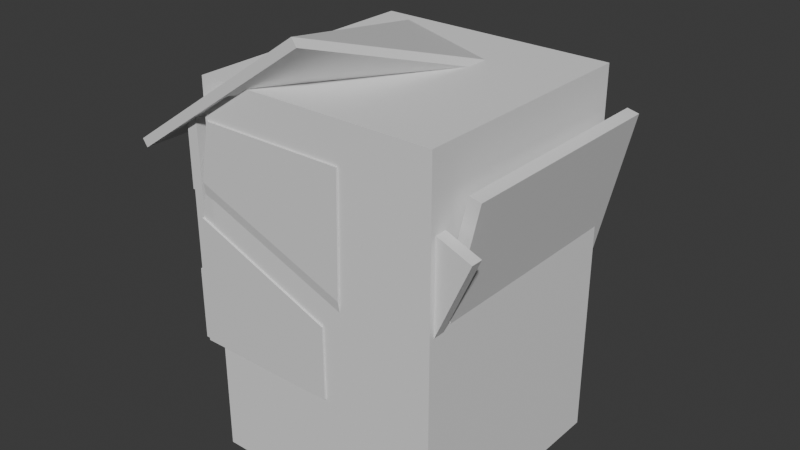 # Source: ruins2.blend  (saved by Blender 5.1.30; exported with 4.5.12 LTS)
import bpy
from mathutils import Matrix  # noqa: F401  (used for matrix-valued properties, if any)

bpy.ops.wm.read_factory_settings(use_empty=True)
scene = bpy.context.scene
scene.name = 'Scene'

# ---- collections
col_collection = bpy.data.collections.new('Collection'); scene.collection.children.link(col_collection)

# ---- materials (node trees are filled in below, after node groups)
mat_house = bpy.data.materials.new('house')

# ---- material node trees
mat_house.use_nodes = True; mat_house.node_tree.nodes.clear()
_N = mat_house.node_tree.nodes; _L = mat_house.node_tree.links
n0 = _N.new('ShaderNodeBsdfPrincipled'); n0.name = 'Principled BSDF'; n0.location = (-200, 100)
n1 = _N.new('ShaderNodeOutputMaterial'); n1.name = 'Material Output'; n1.location = (200, 100)
_L.new(n0.outputs[0], n1.inputs[0])
n1.is_active_output = True

# ---- world
world_world = bpy.data.worlds.new('World'); scene.world = world_world
world_world.use_nodes = True; world_world.node_tree.nodes.clear()
_N = world_world.node_tree.nodes; _L = world_world.node_tree.links
n0 = _N.new('ShaderNodeOutputWorld'); n0.name = 'World Output'; n0.location = (200, 100)
n1 = _N.new('ShaderNodeBackground'); n1.name = 'Background'; n1.location = (-200, 100)
n1.inputs[0].default_value = (0.05088, 0.05088, 0.05088, 1.0)
_L.new(n1.outputs[0], n0.inputs[0])
n0.is_active_output = True
world_world.color = (0.05088, 0.05088, 0.05088)
world_world.sun_shadow_jitter_overblur = 0.0

# ---- meshes
me_sphere = bpy.data.meshes.new('Sphere')
me_sphere.from_pydata([(-1.397e-07, -0.1465, -2.596e-08), (-1.397e-07, -0.1036, 0.1036), (-1.397e-07, -2.859e-07, 0.1465), (-1.397e-07, 0.1036, 0.1036), (-1.397e-07, 0.1465, -1.315e-08), (0.07326, -0.1036, 0.07327), (0.1036, -2.84e-07, 0.1036), (0.07326, 0.1036, 0.07327), (0.1036, -0.1036, -2.409e-08), (0.1465, -2.795e-07, -1.956e-08), (0.1036, 0.1036, -1.503e-08), (0.07326, -0.1036, -0.07327), (0.1036, -2.75e-07, -0.1036), (0.07326, 0.1036, -0.07327), (-1.397e-07, -0.1036, -0.1036), (-1.397e-07, -2.731e-07, -0.1465), (-1.397e-07, 0.1036, -0.1036), (-0.07327, -0.1036, -0.07327), (-0.1036, -2.75e-07, -0.1036), (-0.07327, 0.1036, -0.07327), (-0.1036, -0.1036, -2.409e-08), (-0.1465, -2.795e-07, -1.956e-08), (-0.1036, 0.1036, -1.503e-08), (-0.07327, -0.1036, 0.07327), (-0.1036, -2.84e-07, 0.1036), (-0.07327, 0.1036, 0.07327), (-2.482, -4.001, 1.574), (-0.8318, -4.001, 2.703), (-2.482, -0.3247, 1.574), (-0.8318, -0.3247, 2.703), (-2.405, -4.001, 1.46), (-0.754, -4.001, 2.59), (-2.405, -0.3247, 1.46), (-0.754, -0.3247, 2.59), (0.4745, -4.001, 3.597), (1.244, -0.3247, 2.472), (1.322, -0.3247, 2.359), (0.5523, -4.001, 3.484), (-1.697, -3.845, -1.373), (-1.697, -3.845, -0.244), (-1.697, -0.3197, -1.373), (-1.697, -0.3197, 0.6266), (-1.514, -3.845, -1.373), (-1.514, -3.845, -0.244), (-1.514, -0.3197, -1.373), (-1.514, -0.3197, 0.6266), (-1.697, -3.845, 0.9943), (-1.697, -0.3197, 0.9943), (-1.514, -0.3197, 0.9943), (-1.514, -3.845, 0.9943), (-1.697, -3.845, 2.096), (-1.697, -0.3197, 2.096), (-1.514, -0.3197, 2.096), (-1.514, -3.845, 2.096), (-1.666, -3.845, -0.244), (-1.666, -0.3197, 0.6266), (-1.666, -3.845, 0.9943), (-1.666, -0.3197, 0.9943), (0.6733, -3.883, -1.373), (0.6733, -3.883, -0.244), (-1.595, -3.883, -1.373), (-1.519, -3.883, 0.6266), (0.6733, -3.7, -1.373), (0.6733, -3.7, -0.244), (-1.595, -3.7, -1.373), (-1.519, -3.7, 0.6266), (0.9642, -3.883, 0.2493), (-1.439, -3.883, 1.18), (-1.439, -3.7, 0.9943), (0.9642, -3.7, 0.06344), (0.9991, -3.883, 2.096), (-1.269, -3.883, 2.096), (-1.269, -3.7, 2.096), (0.9991, -3.7, 2.096), (0.6733, -3.852, -0.244), (-1.519, -3.852, 0.6266), (0.9641, -3.852, 0.06344), (-1.439, -3.852, 0.9943), (0.8143, -3.772, 2.256), (0.3955, -3.772, 1.207), (2.921, -3.772, 1.415), (2.108, -3.772, -0.4144), (0.8143, -3.588, 2.256), (0.3955, -3.588, 1.207), (2.921, -3.588, 1.415), (2.108, -3.588, -0.4144), (-0.0576, -3.772, 0.8568), (1.829, -3.772, -0.899), (1.898, -3.588, -0.7264), (0.01131, -3.588, 1.029), (-0.775, -3.772, -0.8456), (1.332, -3.772, -1.687), (1.332, -3.588, -1.687), (-0.775, -3.588, -0.8456), (0.3955, -3.74, 1.207), (2.109, -3.74, -0.4144), (0.01141, -3.74, 1.029), (1.898, -3.74, -0.7264), (1.843, -3.465, -1.308), (2.097, -3.465, -0.207), (1.843, 0.06021, -1.308), (2.292, 0.06021, 0.6412), (2.022, -3.465, -1.349), (2.276, -3.465, -0.2483), (2.022, 0.06021, -1.349), (2.471, 0.06021, 0.6), (2.375, -3.465, 0.9996), (2.375, 0.06021, 0.9996), (2.554, 0.06021, 0.9584), (2.554, -3.465, 0.9584), (2.622, -3.465, 2.073), (2.622, 0.06021, 2.073), (2.801, 0.06021, 2.032), (2.801, -3.465, 2.032), (2.128, -3.465, -0.2141), (2.323, 0.06021, 0.6341), (2.406, -3.465, 0.9925), (2.406, 0.06021, 0.9925), (2.062, -0.3604, -1.373), (2.062, -0.3604, -0.244), (-1.463, -0.3604, -1.373), (-1.463, -0.3604, 0.6266), (2.062, -0.1768, -1.373), (2.062, -0.1768, -0.244), (-1.463, -0.1768, -1.373), (-1.463, -0.1768, 0.6266), (2.062, -0.3604, 0.9943), (-1.463, -0.3604, 0.9943), (-1.463, -0.06071, 0.9943), (2.062, -0.06071, 0.9943), (2.062, -0.3604, 2.096), (-1.463, -0.3604, 2.096), (-1.463, -0.06071, 2.096), (2.062, -0.06071, 2.096), (2.062, -0.3288, -0.244), (-1.463, -0.3288, 0.6266), (2.062, -0.3288, 0.9943), (-1.463, -0.3288, 0.9943), (-0.445, 0.4437, 1.313), (1.044, 0.4437, 1.313), (-0.445, 0.4437, 1.778), (1.044, 0.4437, 1.778), (-0.3278, -0.4446, -1.26), (-0.3278, -0.4446, 1.129), (-0.3278, 0.07763, -1.26), (-0.3278, 0.07763, 1.129), (1.194, -0.4446, -1.26), (1.194, -0.4446, 1.129), (1.194, 0.07763, -1.26), (1.194, 0.07763, 1.129), (-0.1257, 0.2269, 0.9373), (-0.1257, 0.2269, -1.068), (0.9915, 0.2269, -1.068), (0.9915, 0.2269, 0.9373), (-0.2535, 0.2269, 1.012), (-0.2535, 0.2269, -1.143), (1.119, 0.2269, -1.143), (1.119, 0.2269, 1.012), (-0.1257, -0.0346, 0.9373), (-0.1257, -0.0346, -1.068), (0.9915, -0.0346, -1.068), (0.9915, -0.0346, 0.9373)], [], [(4, 3, 7), (2, 1, 5, 6), (3, 2, 6, 7), (1, 0, 5), (4, 7, 10), (6, 5, 8, 9), (7, 6, 9, 10), (5, 0, 8), (4, 10, 13), (9, 8, 11, 12), (10, 9, 12, 13), (8, 0, 11), (4, 13, 16), (12, 11, 14, 15), (13, 12, 15, 16), (11, 0, 14), (4, 16, 19), (15, 14, 17, 18), (16, 15, 18, 19), (14, 0, 17), (17, 0, 20), (4, 19, 22), (18, 17, 20, 21), (19, 18, 21, 22), (22, 21, 24, 25), (20, 0, 23), (4, 22, 25), (21, 20, 23, 24), (25, 24, 2, 3), (23, 0, 1), (4, 25, 3), (24, 23, 1, 2), (26, 27, 29, 28), (28, 29, 33, 32), (32, 33, 31, 30), (30, 31, 27, 26), (28, 32, 30, 26), (31, 33, 36, 37), (36, 35, 34, 37), (29, 27, 34, 35), (27, 31, 37, 34), (33, 29, 35, 36), (38, 39, 41, 40), (40, 41, 55, 45, 44), (44, 45, 43, 42), (42, 43, 54, 39, 38), (40, 44, 42, 38), (46, 47, 57, 56), (48, 57, 47, 51, 52), (43, 45, 48, 49), (52, 51, 50, 53), (49, 48, 52, 53), (47, 46, 50, 51), (46, 56, 49, 53, 50), (55, 54, 56, 57), (41, 39, 54, 55), (54, 43, 49, 56), (45, 55, 57, 48), (58, 59, 61, 60), (60, 61, 75, 65, 64), (64, 65, 63, 62), (62, 63, 74, 59, 58), (60, 64, 62, 58), (66, 67, 77, 76), (68, 77, 67, 71, 72), (63, 65, 68, 69), (72, 71, 70, 73), (69, 68, 72, 73), (67, 66, 70, 71), (66, 76, 69, 73, 70), (75, 74, 76, 77), (61, 59, 74, 75), (74, 63, 69, 76), (65, 75, 77, 68), (78, 79, 81, 80), (80, 81, 95, 85, 84), (84, 85, 83, 82), (82, 83, 94, 79, 78), (80, 84, 82, 78), (86, 87, 97, 96), (88, 97, 87, 91, 92), (83, 85, 88, 89), (92, 91, 90, 93), (89, 88, 92, 93), (87, 86, 90, 91), (86, 96, 89, 93, 90), (95, 94, 96, 97), (81, 79, 94, 95), (94, 83, 89, 96), (85, 95, 97, 88), (98, 99, 101, 100), (100, 101, 115, 105, 104), (104, 105, 103, 102), (102, 103, 114, 99, 98), (100, 104, 102, 98), (106, 107, 117, 116), (108, 117, 107, 111, 112), (103, 105, 108, 109), (112, 111, 110, 113), (109, 108, 112, 113), (107, 106, 110, 111), (106, 116, 109, 113, 110), (115, 114, 116, 117), (101, 99, 114, 115), (114, 103, 109, 116), (105, 115, 117, 108), (118, 119, 121, 120), (120, 121, 135, 125, 124), (124, 125, 123, 122), (122, 123, 134, 119, 118), (120, 124, 122, 118), (126, 127, 137, 136), (128, 137, 127, 131, 132), (123, 125, 128, 129), (132, 131, 130, 133), (132, 133, 141, 140), (127, 126, 130, 131), (126, 136, 129, 133, 130), (135, 134, 136, 137), (121, 119, 134, 135), (134, 123, 129, 136), (125, 135, 137, 128), (139, 138, 140, 141), (129, 128, 138, 139), (128, 132, 140, 138), (133, 129, 139, 141), (142, 143, 145, 144), (145, 149, 157, 154), (148, 149, 147, 146), (146, 147, 143, 142), (144, 148, 146, 142), (149, 145, 143, 147), (153, 152, 160, 161), (144, 145, 154, 155), (149, 148, 156, 157), (148, 144, 155, 156), (150, 151, 155, 154), (151, 152, 156, 155), (153, 150, 154, 157), (152, 153, 157, 156), (159, 158, 161, 160), (152, 151, 159, 160), (150, 153, 161, 158), (151, 150, 158, 159)])
_uv = me_sphere.uv_layers.new(name='UVMap')
_uv.uv.foreach_set('vector', [0.6875, 5.96e-08, 0.75, 0.25, 0.625, 0.25, 0.75, 0.5, 0.75, 0.75, 0.625, 0.75, 0.625, 0.5, 0.75, 0.25, 0.75, 0.5, 0.625, 0.5, 0.625, 0.25, 0.75, 0.75, 0.6875, 1.0, 0.625, 0.75, 0.5625, 5.96e-08, 0.625, 0.25, 0.5, 0.25, 0.625, 0.5, 0.625, 0.75, 0.5, 0.75, 0.5, 0.5, 0.625, 0.25, 0.625, 0.5, 0.5, 0.5, 0.5, 0.25, 0.625, 0.75, 0.5625, 1.0, 0.5, 0.75, 0.4375, 5.96e-08, 0.5, 0.25, 0.375, 0.25, 0.5, 0.5, 0.5, 0.75, 0.375, 0.75, 0.375, 0.5, 0.5, 0.25, 0.5, 0.5, 0.375, 0.5, 0.375, 0.25, 0.5, 0.75, 0.4375, 1.0, 0.375, 0.75, 0.3125, 5.96e-08, 0.375, 0.25, 0.25, 0.25, 0.375, 0.5, 0.375, 0.75, 0.25, 0.75, 0.25, 0.5, 0.375, 0.25, 0.375, 0.5, 0.25, 0.5, 0.25, 0.25, 0.375, 0.75, 0.3125, 1.0, 0.25, 0.75, 0.1875, 5.96e-08, 0.25, 0.25, 0.125, 0.25, 0.25, 0.5, 0.25, 0.75, 0.125, 0.75, 0.125, 0.5, 0.25, 0.25, 0.25, 0.5, 0.125, 0.5, 0.125, 0.25, 0.25, 0.75, 0.1875, 1.0, 0.125, 0.75, 0.125, 0.75, 0.0625, 1.0, 0.0, 0.75, 0.0625, 5.96e-08, 0.125, 0.25, 0.0, 0.25, 0.125, 0.5, 0.125, 0.75, 0.0, 0.75, 0.0, 0.5, 0.125, 0.25, 0.125, 0.5, 0.0, 0.5, 0.0, 0.25, 1.0, 0.25, 1.0, 0.5, 0.875, 0.5, 0.875, 0.25, 1.0, 0.75, 0.9375, 1.0, 0.875, 0.75, 0.9375, 5.96e-08, 1.0, 0.25, 0.875, 0.25, 1.0, 0.5, 1.0, 0.75, 0.875, 0.75, 0.875, 0.5, 0.875, 0.25, 0.875, 0.5, 0.75, 0.5, 0.75, 0.25, 0.875, 0.75, 0.8125, 1.0, 0.75, 0.75, 0.8125, 5.96e-08, 0.875, 0.25, 0.75, 0.25, 0.875, 0.5, 0.875, 0.75, 0.75, 0.75, 0.75, 0.5, 0.375, 0.0, 0.625, 0.0, 0.625, 0.25, 0.375, 0.25, 0.375, 0.25, 0.625, 0.25, 0.625, 0.5, 0.375, 0.5, 0.375, 0.5, 0.625, 0.5, 0.625, 0.75, 0.375, 0.75, 0.375, 0.75, 0.625, 0.75, 0.625, 1.0, 0.375, 1.0, 0.125, 0.5, 0.375, 0.5, 0.375, 0.75, 0.125, 0.75, 0.625, 0.75, 0.625, 0.5, 0.625, 0.5, 0.625, 0.75, 0.625, 0.5, 0.875, 0.5, 0.875, 0.75, 0.625, 0.75, 0.625, 0.25, 0.625, 0.0, 0.625, 0.0, 0.625, 0.25, 0.625, 1.0, 0.625, 0.75, 0.625, 0.75, 0.625, 1.0, 0.625, 0.5, 0.625, 0.25, 0.625, 0.25, 0.625, 0.5, 0.375, 0.0, 0.625, 0.0, 0.625, 0.25, 0.375, 0.25, 0.375, 0.25, 0.625, 0.25, 0.625, 0.293, 0.625, 0.5, 0.375, 0.5, 0.375, 0.5, 0.625, 0.5, 0.625, 0.75, 0.375, 0.75, 0.375, 0.75, 0.625, 0.75, 0.625, 0.957, 0.625, 1.0, 0.375, 1.0, 0.125, 0.5, 0.375, 0.5, 0.375, 0.75, 0.125, 0.75, 0.625, 0.0, 0.625, 0.25, 0.625, 0.25, 0.625, 0.0, 0.625, 0.5, 0.625, 0.293, 0.625, 0.25, 0.625, 0.25, 0.625, 0.5, 0.625, 0.75, 0.625, 0.5, 0.625, 0.5, 0.625, 0.75, 0.625, 0.5, 0.875, 0.5, 0.875, 0.75, 0.625, 0.75, 0.625, 0.75, 0.625, 0.5, 0.625, 0.5, 0.625, 0.75, 0.625, 0.25, 0.625, 0.0, 0.625, 0.0, 0.625, 0.25, 0.625, 1.0, 0.625, 0.957, 0.625, 0.75, 0.625, 0.75, 0.625, 1.0, 0.625, 0.25, 0.625, 0.0, 0.625, 0.0, 0.625, 0.25, 0.625, 0.25, 0.625, 0.0, 0.625, 0.0, 0.625, 0.25, 0.625, 0.957, 0.625, 0.75, 0.625, 0.75, 0.625, 1.0, 0.625, 0.5, 0.625, 0.25, 0.625, 0.293, 0.625, 0.5, 0.375, 0.0, 0.625, 0.0, 0.625, 0.25, 0.375, 0.25, 0.375, 0.25, 0.625, 0.25, 0.625, 0.293, 0.625, 0.5, 0.375, 0.5, 0.375, 0.5, 0.625, 0.5, 0.625, 0.75, 0.375, 0.75, 0.375, 0.75, 0.625, 0.75, 0.625, 0.957, 0.625, 1.0, 0.375, 1.0, 0.125, 0.5, 0.375, 0.5, 0.375, 0.75, 0.125, 0.75, 0.625, 0.0, 0.625, 0.25, 0.625, 0.25, 0.625, 0.0, 0.625, 0.5, 0.625, 0.293, 0.625, 0.25, 0.625, 0.25, 0.625, 0.5, 0.625, 0.75, 0.625, 0.5, 0.625, 0.5, 0.625, 0.75, 0.625, 0.5, 0.875, 0.5, 0.875, 0.75, 0.625, 0.75, 0.625, 0.75, 0.625, 0.5, 0.625, 0.5, 0.625, 0.75, 0.625, 0.25, 0.625, 0.0, 0.625, 0.0, 0.625, 0.25, 0.625, 1.0, 0.625, 0.957, 0.625, 0.75, 0.625, 0.75, 0.625, 1.0, 0.625, 0.25, 0.625, 0.0, 0.625, 0.0, 0.625, 0.25, 0.625, 0.25, 0.625, 0.0, 0.625, 0.0, 0.625, 0.25, 0.625, 0.957, 0.625, 0.75, 0.625, 0.75, 0.625, 1.0, 0.625, 0.5, 0.625, 0.25, 0.625, 0.293, 0.625, 0.5, 0.375, 0.0, 0.625, 0.0, 0.625, 0.25, 0.375, 0.25, 0.375, 0.25, 0.625, 0.25, 0.625, 0.293, 0.625, 0.5, 0.375, 0.5, 0.375, 0.5, 0.625, 0.5, 0.625, 0.75, 0.375, 0.75, 0.375, 0.75, 0.625, 0.75, 0.625, 0.957, 0.625, 1.0, 0.375, 1.0, 0.125, 0.5, 0.375, 0.5, 0.375, 0.75, 0.125, 0.75, 0.625, 0.0, 0.625, 0.25, 0.625, 0.25, 0.625, 0.0, 0.625, 0.5, 0.625, 0.293, 0.625, 0.25, 0.625, 0.25, 0.625, 0.5, 0.625, 0.75, 0.625, 0.5, 0.625, 0.5, 0.625, 0.75, 0.625, 0.5, 0.875, 0.5, 0.875, 0.75, 0.625, 0.75, 0.625, 0.75, 0.625, 0.5, 0.625, 0.5, 0.625, 0.75, 0.625, 0.25, 0.625, 0.0, 0.625, 0.0, 0.625, 0.25, 0.625, 1.0, 0.625, 0.957, 0.625, 0.75, 0.625, 0.75, 0.625, 1.0, 0.625, 0.25, 0.625, 0.0, 0.625, 0.0, 0.625, 0.25, 0.625, 0.25, 0.625, 0.0, 0.625, 0.0, 0.625, 0.25, 0.625, 0.957, 0.625, 0.75, 0.625, 0.75, 0.625, 1.0, 0.625, 0.5, 0.625, 0.25, 0.625, 0.293, 0.625, 0.5, 0.375, 0.0, 0.625, 0.0, 0.625, 0.25, 0.375, 0.25, 0.375, 0.25, 0.625, 0.25, 0.625, 0.293, 0.625, 0.5, 0.375, 0.5, 0.375, 0.5, 0.625, 0.5, 0.625, 0.75, 0.375, 0.75, 0.375, 0.75, 0.625, 0.75, 0.625, 0.957, 0.625, 1.0, 0.375, 1.0, 0.125, 0.5, 0.375, 0.5, 0.375, 0.75, 0.125, 0.75, 0.625, 0.0, 0.625, 0.25, 0.625, 0.25, 0.625, 0.0, 0.625, 0.5, 0.625, 0.293, 0.625, 0.25, 0.625, 0.25, 0.625, 0.5, 0.625, 0.75, 0.625, 0.5, 0.625, 0.5, 0.625, 0.75, 0.625, 0.5, 0.875, 0.5, 0.875, 0.75, 0.625, 0.75, 0.625, 0.75, 0.625, 0.5, 0.625, 0.5, 0.625, 0.75, 0.625, 0.25, 0.625, 0.0, 0.625, 0.0, 0.625, 0.25, 0.625, 1.0, 0.625, 0.957, 0.625, 0.75, 0.625, 0.75, 0.625, 1.0, 0.625, 0.25, 0.625, 0.0, 0.625, 0.0, 0.625, 0.25, 0.625, 0.25, 0.625, 0.0, 0.625, 0.0, 0.625, 0.25, 0.625, 0.957, 0.625, 0.75, 0.625, 0.75, 0.625, 1.0, 0.625, 0.5, 0.625, 0.25, 0.625, 0.293, 0.625, 0.5, 0.375, 0.0, 0.625, 0.0, 0.625, 0.25, 0.375, 0.25, 0.375, 0.25, 0.625, 0.25, 0.625, 0.293, 0.625, 0.5, 0.375, 0.5, 0.375, 0.5, 0.625, 0.5, 0.625, 0.75, 0.375, 0.75, 0.375, 0.75, 0.625, 0.75, 0.625, 0.957, 0.625, 1.0, 0.375, 1.0, 0.125, 0.5, 0.375, 0.5, 0.375, 0.75, 0.125, 0.75, 0.625, 0.0, 0.625, 0.25, 0.625, 0.25, 0.625, 0.0, 0.625, 0.5, 0.625, 0.293, 0.625, 0.25, 0.625, 0.25, 0.625, 0.5, 0.625, 0.75, 0.625, 0.5, 0.625, 0.5, 0.625, 0.75, 0.625, 0.5, 0.875, 0.5, 0.875, 0.75, 0.625, 0.75, 0.625, 0.5, 0.625, 0.75, 0.625, 0.75, 0.625, 0.5, 0.625, 0.25, 0.625, 0.0, 0.625, 0.0, 0.625, 0.25, 0.625, 1.0, 0.625, 0.957, 0.625, 0.75, 0.625, 0.75, 0.625, 1.0, 0.625, 0.25, 0.625, 0.0, 0.625, 0.0, 0.625, 0.25, 0.625, 0.25, 0.625, 0.0, 0.625, 0.0, 0.625, 0.25, 0.625, 0.957, 0.625, 0.75, 0.625, 0.75, 0.625, 1.0, 0.625, 0.5, 0.625, 0.25, 0.625, 0.293, 0.625, 0.5, 0.625, 0.75, 0.625, 0.5, 0.625, 0.5, 0.625, 0.75, 0.625, 0.75, 0.625, 0.5, 0.625, 0.5, 0.625, 0.75, 0.625, 0.5, 0.625, 0.5, 0.625, 0.5, 0.625, 0.5, 0.625, 0.75, 0.625, 0.75, 0.625, 0.75, 0.625, 0.75, 0.375, 0.0, 0.625, 0.0, 0.625, 0.25, 0.375, 0.25, 0.875, 0.5, 0.625, 0.5, 0.625, 0.5, 0.875, 0.5, 0.375, 0.5, 0.625, 0.5, 0.625, 0.75, 0.375, 0.75, 0.375, 0.75, 0.625, 0.75, 0.625, 1.0, 0.375, 1.0, 0.125, 0.5, 0.375, 0.5, 0.375, 0.75, 0.125, 0.75, 0.625, 0.5, 0.875, 0.5, 0.875, 0.75, 0.625, 0.75, 0.6163, 0.4767, 0.3837, 0.4767, 0.3837, 0.4767, 0.6163, 0.4767, 0.375, 0.25, 0.625, 0.25, 0.625, 0.25, 0.375, 0.25, 0.625, 0.5, 0.375, 0.5, 0.375, 0.5, 0.625, 0.5, 0.375, 0.5, 0.125, 0.5, 0.125, 0.5, 0.375, 0.5, 0.6163, 0.2733, 0.3837, 0.2733, 0.375, 0.25, 0.625, 0.25, 0.3837, 0.2733, 0.3837, 0.4767, 0.375, 0.5, 0.375, 0.25, 0.6163, 0.4767, 0.6163, 0.2733, 0.625, 0.25, 0.625, 0.5, 0.3837, 0.4767, 0.6163, 0.4767, 0.625, 0.5, 0.375, 0.5, 0.3837, 0.2733, 0.6163, 0.2733, 0.6163, 0.4767, 0.3837, 0.4767, 0.3837, 0.4767, 0.3837, 0.2733, 0.3837, 0.2733, 0.3837, 0.4767, 0.6163, 0.2733, 0.6163, 0.4767, 0.6163, 0.4767, 0.6163, 0.2733, 0.3837, 0.2733, 0.6163, 0.2733, 0.6163, 0.2733, 0.3837, 0.2733])
me_sphere.materials.append(mat_house)
me_sphere.update()
me_cube_008 = bpy.data.meshes.new('Cube.008')
me_cube_008.from_pydata([(-1.0, -1.0, -2.114), (-1.0, -1.0, 1.0), (-1.0, 1.0, -2.114), (-1.0, 1.0, 1.0), (1.0, -1.0, -2.114), (1.0, -1.0, 1.0), (1.0, 1.0, -2.114), (1.0, 1.0, 1.0)], [], [(0, 1, 3, 2), (2, 3, 7, 6), (6, 7, 5, 4), (4, 5, 1, 0), (2, 6, 4, 0), (7, 3, 1, 5)])
_uv = me_cube_008.uv_layers.new(name='UVMap')
_uv.uv.foreach_set('vector', [0.375, 0.0, 0.625, 0.0, 0.625, 0.25, 0.375, 0.25, 0.375, 0.25, 0.625, 0.25, 0.625, 0.5, 0.375, 0.5, 0.375, 0.5, 0.625, 0.5, 0.625, 0.75, 0.375, 0.75, 0.375, 0.75, 0.625, 0.75, 0.625, 1.0, 0.375, 1.0, 0.125, 0.5, 0.375, 0.5, 0.375, 0.75, 0.125, 0.75, 0.625, 0.5, 0.875, 0.5, 0.875, 0.75, 0.625, 0.75])
me_cube_008.update()

# ---- objects
ob_sphere = bpy.data.objects.new('Sphere', me_sphere)
ob_cube_colonly = bpy.data.objects.new('Cube-colonly', me_cube_008)

# ---- transforms, parenting, visibility, modifiers, constraints
ob_sphere.location = (1.605, 2.845, 0.3734)
ob_cube_colonly.location = (2.15, 0.8486, 1.217)
ob_cube_colonly.scale = (1.858, 1.858, 1.858)

# ---- collection membership
col_collection.objects.link(ob_sphere)
col_collection.objects.link(ob_cube_colonly)

# ---- scene / render settings (as saved in the file)
scene.frame_start = 1; scene.frame_end = 250; scene.frame_set(1)
scene.render.engine = 'BLENDER_EEVEE_NEXT'
scene.render.bake_bias = 0.0
scene.render.bake_samples = 0
scene.cycles.sampling_pattern = 'TABULATED_SOBOL'
scene.eevee.use_volume_custom_range = False
bpy.context.view_layer.update()

# ---- added for rendering (the .blend has no active camera and no usable light): camera, sun
cam_auto = bpy.data.cameras.new('AutoCamera')
cam_auto.lens = 50.0
cam_auto.sensor_width = 36.0
cam_auto.clip_end = 1000.0
ob_auto_camera = bpy.data.objects.new('AutoCamera', cam_auto)
scene.collection.objects.link(ob_auto_camera)
ob_auto_camera.location = (10.7752, -9.67403, 7.7907)
ob_auto_camera.rotation_euler = (1.09748, -7.21219e-08, 0.694738)
scene.camera = ob_auto_camera
light_auto_sun = bpy.data.lights.new('AutoSun', 'SUN')
light_auto_sun.energy = 3.0
light_auto_sun.angle = 0.0523599
ob_auto_sun = bpy.data.objects.new('AutoSun', light_auto_sun)
scene.collection.objects.link(ob_auto_sun)
ob_auto_sun.rotation_euler = (0.872665, 0.174533, 0.523599)
bpy.context.view_layer.update()
